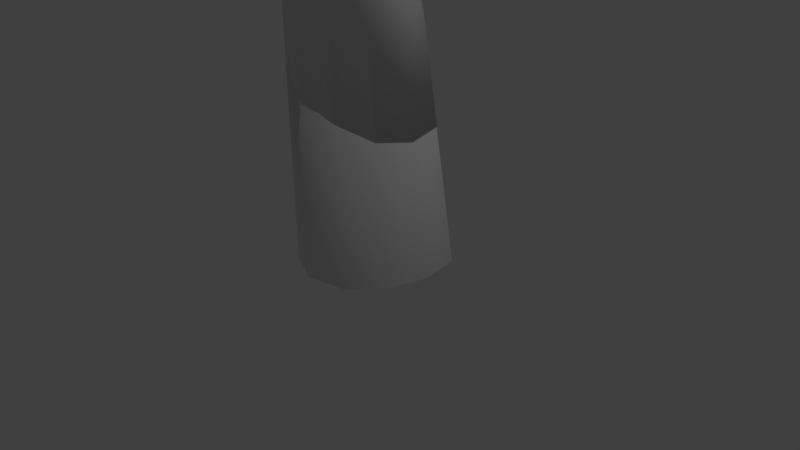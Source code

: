 # Source: Tree.blend  (saved by Blender 2.79.0; exported with 4.5.12 LTS)
import bpy
from mathutils import Matrix  # noqa: F401  (used for matrix-valued properties, if any)

bpy.ops.wm.read_factory_settings(use_empty=True)
scene = bpy.context.scene
scene.name = 'Scene'

# ---- collections
col_collection_1 = bpy.data.collections.new('Collection 1'); scene.collection.children.link(col_collection_1)

# ---- materials (node trees are filled in below, after node groups)
mat_material_001 = bpy.data.materials.new('Material.001')
mat_material_001.alpha_threshold = 0.0
mat_material_001.use_transparent_shadow = False
mat_material_001.specular_color = (0.06267, 0.06267, 0.05313)
mat_material_001.roughness = 0.5
mat_material_001.specular_intensity = 1.0

# ---- material node trees

# ---- world
world_world = bpy.data.worlds.new('World'); scene.world = world_world
world_world.color = (0.05088, 0.05088, 0.05088)
world_world.use_sun_shadow = False
world_world.sun_shadow_jitter_overblur = 0.0
world_world.cycles.sampling_method = 'MANUAL'

# ---- cameras
cam_camera = bpy.data.cameras.new('Camera')
cam_camera.clip_end = 100.0
cam_camera.lens = 35.0
cam_camera.sensor_width = 32.0
cam_camera.sensor_height = 18.0
cam_camera.ortho_scale = 7.314
cam_camera.dof.focus_distance = 0.0
cam_camera.dof.aperture_fstop = 128.0

# ---- lights
light_lamp = bpy.data.lights.new('Lamp', 'POINT')
light_lamp.transmission_factor = 0.0
light_lamp.cutoff_distance = 30.0
light_lamp.energy = 100.0
light_lamp.shadow_buffer_clip_start = 1.001
light_lamp.shadow_soft_size = 0.1
light_lamp.shadow_maximum_resolution = 0.006
light_lamp.use_absolute_resolution = True

# ---- meshes
me_circle_circle_000 = bpy.data.meshes.new('Circle_Circle.000')
me_circle_circle_000.from_pydata([(0.5102, 8e-05, 0.883), (0.0, 0.0, 1.0), (-0.866, 0.0, 0.5), (-1.046, 0.003081, -0.000513), (0.5, 0.0, -0.866), (0.9289, 0.00728, -0.5371), (-0.5, 0.0, -0.866), (-9e-06, 0.009464, -1.07), (0.866, 0.0, 0.5), (-0.4594, -0.000486, 0.7966), (-0.8352, -0.003971, -0.4784), (1.0, 0.0, 0.0), (0.4362, 2.007, -0.6139), (-0.4162, 2.507, -0.5512), (-0.712, 2.686, 0.5979), (0.4225, 2.024, 0.8695), (0.8874, 1.747, 0.1207), (-0.3974, 2.504, 0.8652), (0.8053, 1.793, -0.3411), (0.001872, 2.261, -0.7417), (-0.8719, 2.778, 0.1919), (0.0019, 2.271, 1.021), (-0.6994, 2.674, -0.2186), (0.7646, 1.822, 0.5664)], [], [(3, 20, 22, 10), (1, 21, 17, 9), (11, 16, 23, 8), (5, 18, 16, 11), (0, 15, 21, 1), (8, 23, 15, 0), (2, 14, 20, 3), (9, 17, 14, 2), (6, 13, 19, 7), (10, 22, 13, 6), (4, 12, 18, 5), (7, 19, 12, 4), (20, 14, 17, 21, 15, 23, 16, 18, 12, 19, 13, 22), (11, 8, 0, 1, 9, 2, 3, 10, 6, 7, 4, 5)])
me_circle_circle_000.polygons.foreach_set('use_smooth', [True] * 14)
_k = set([(0, 1), (0, 8), (1, 9), (2, 3), (2, 9), (3, 10), (4, 5), (4, 7), (5, 11), (6, 7), (6, 10), (8, 11)])
me_circle_circle_000.attributes.new('sharp_edge', 'BOOLEAN', 'EDGE').data.foreach_set('value', [ (min(e.vertices), max(e.vertices)) in _k for e in me_circle_circle_000.edges])
_uv = me_circle_circle_000.uv_layers.new(name='UVMap')
_uv.uv.foreach_set('vector', [-0.9045, -1.967, -0.8973, -0.9817, -1.053, -1.019, -1.086, -1.975, -0.3674, -1.923, -0.4334, -1.133, -0.5911, -1.062, -0.5439, -1.938, 0.1804, -1.873, 0.06418, -1.268, -0.1001, -1.261, -0.00017, -1.892, -1.816, -1.903, -1.713, -1.277, -1.876, -1.255, -1.999, -1.857, -0.1844, -1.909, -0.2683, -1.206, -0.4334, -1.133, -0.3674, -1.923, -0.00017, -1.892, -0.1001, -1.261, -0.2683, -1.206, -0.1844, -1.909, -0.7197, -1.954, -0.7419, -1.007, -0.8973, -0.9817, -0.9045, -1.967, -0.5439, -1.938, -0.5911, -1.062, -0.7419, -1.007, -0.7197, -1.954, -1.262, -1.975, -1.206, -1.077, -1.37, -1.158, -1.448, -1.963, -1.086, -1.975, -1.053, -1.019, -1.206, -1.077, -1.262, -1.975, -1.632, -1.939, -1.54, -1.227, -1.713, -1.277, -1.816, -1.903, -1.448, -1.963, -1.37, -1.158, -1.54, -1.227, -1.632, -1.939, -0.8973, -0.9817, -0.7419, -1.007, -0.5911, -1.062, -0.4334, -1.133, -0.2683, -1.206, -0.1001, -1.261, 0.06418, -1.268, -1.713, -1.277, -1.54, -1.227, -1.37, -1.158, -1.206, -1.077, -1.053, -1.019, -1.999, -1.857, -0.00017, -1.892, -0.1844, -1.909, -0.3674, -1.923, -0.5439, -1.938, -0.7197, -1.954, -0.9045, -1.967, -1.086, -1.975, -1.262, -1.975, -1.448, -1.963, -1.632, -1.939, -1.816, -1.903])
me_circle_circle_000.materials.append(mat_material_001)
me_circle_circle_000.use_remesh_preserve_volume = False
me_circle_circle_000.use_remesh_preserve_attributes = False
me_circle_circle_000.use_mirror_vertex_groups = False
me_circle_circle_000.update()
me_circle_circle_000.normals_split_custom_set([tuple(v) for v in zip(*[iter([-0.9968, 0.06736, -0.04408, -0.5525, 0.8335, -0.009221, -0.3443, 0.8166, -0.4633, -0.8336, 0.09653, -0.5438, -0.05917, -0.004458, 0.9982, 0.2064, 0.5811, 0.7872, -0.05682, 0.6904, 0.7212, -0.5094, -0.005805, 0.8605, 0.9968, 0.06377, 0.04835, 0.8825, 0.4685, 0.04144, 0.8108, 0.4613, 0.3603, 0.8695, 0.0362, 0.4927, 0.8542, 0.109, -0.5084, 0.7986, 0.4813, -0.3613, 0.8825, 0.4685, 0.04144, 0.9968, 0.06377, 0.04835, 0.5119, 0.01502, 0.8589, 0.5994, 0.5248, 0.6043, 0.2064, 0.5811, 0.7872, -0.05917, -0.004458, 0.9982, 0.8695, 0.0362, 0.4927, 0.8108, 0.4613, 0.3603, 0.5994, 0.5248, 0.6043, 0.5119, 0.01502, 0.8589, -0.811, 0.02028, 0.5847, -0.3452, 0.7805, 0.5212, -0.5525, 0.8335, -0.009221, -0.9968, 0.06736, -0.04408, -0.5094, -0.005805, 0.8605, -0.05682, 0.6904, 0.7212, -0.3452, 0.7805, 0.5212, -0.811, 0.02028, 0.5847, -0.5641, 0.1216, -0.8167, -0.1392, 0.751, -0.6455, 0.2236, 0.6396, -0.7355, 0.0006889, 0.1408, -0.99, -0.8336, 0.09653, -0.5438, -0.3443, 0.8166, -0.4633, -0.1392, 0.751, -0.6455, -0.5641, 0.1216, -0.8167, 0.4937, 0.1281, -0.8601, 0.586, 0.5737, -0.5723, 0.7986, 0.4813, -0.3613, 0.8542, 0.109, -0.5084, 0.0006889, 0.1408, -0.99, 0.2236, 0.6396, -0.7355, 0.586, 0.5737, -0.5723, 0.4937, 0.1281, -0.8601, -0.5525, 0.8335, -0.009221, -0.3452, 0.7805, 0.5212, -0.05682, 0.6904, 0.7212, 0.2064, 0.5811, 0.7872, 0.5994, 0.5248, 0.6043, 0.8108, 0.4613, 0.3603, 0.8825, 0.4685, 0.04144, 0.7986, 0.4813, -0.3613, 0.586, 0.5737, -0.5723, 0.2236, 0.6396, -0.7355, -0.1392, 0.751, -0.6455, -0.3443, 0.8166, -0.4633, 0.001151, -1.0, -0.001869, 0.001151, -1.0, -0.001869, 0.001151, -1.0, -0.001869, 0.001151, -1.0, -0.001869, 0.001151, -1.0, -0.001869, 0.001151, -1.0, -0.001869, 0.001151, -1.0, -0.001869, 0.001151, -1.0, -0.001869, 0.001151, -1.0, -0.001869, 0.001151, -1.0, -0.001869, 0.001151, -1.0, -0.001869, 0.001151, -1.0, -0.001869])] * 3)])
me_circle_circle_001 = bpy.data.meshes.new('Circle_Circle.001')
me_circle_circle_001.from_pydata([(0.3075, 4.678, 0.8519), (0.003919, 4.684, 1.044), (-0.5976, 4.683, 0.6707), (-0.7521, 4.685, 0.3241), (0.3511, 4.683, -0.278), (0.6053, 4.683, -0.02378), (-0.3434, 4.683, -0.278), (0.003897, 4.684, -0.3879), (0.6053, 4.683, 0.6707), (-0.3434, 4.683, 0.9249), (-0.5976, 4.683, -0.02378), (0.6983, 4.683, 0.3234), (-0.3962, 10.12, 0.3888), (-0.5606, 10.12, 0.2245), (-0.1717, 10.12, -0.449), (0.05276, 10.12, -0.3888), (-0.5741, 10.12, -0.2324), (-0.4309, 10.11, -0.4533), (0.2168, 10.11, -0.000201), (0.2171, 10.12, 0.2245), (-0.1717, 10.12, 0.449), (-0.5547, 10.12, -0.001686), (0.2171, 10.12, -0.2245), (0.04417, 10.11, 0.3745), (-0.8279, 13.89, -0.4621), (2.908, 4.9, -0.07085), (2.839, 5.023, 0.256), (0.3849, 3.967, 0.6732), (0.4783, 3.718, 0.219), (2.697, 5.317, 0.4643), (2.523, 5.624, 0.27), (0.104, 4.842, 0.661), (0.2419, 4.406, 0.8575), (2.472, 5.721, -0.08325), (2.54, 5.598, -0.4101), (0.13, 4.799, -0.2175), (0.05193, 5.019, 0.1987), (2.849, 5.018, -0.4014), (0.3971, 3.958, -0.2462), (2.702, 5.307, -0.5805), (0.2543, 4.39, -0.3466), (4.134, 6.908, 0.05611), (0.02786, 6.227, -0.1518), (-1.028, 7.53, -1.778), (-0.829, 7.733, -1.797), (0.2597, 6.517, -0.1118), (-0.4752, 6.273, 0.1746), (-1.439, 7.519, -1.556), (-1.254, 7.434, -1.714), (-0.2888, 6.105, -0.0455), (-0.09132, 6.872, 0.3106), (-1.101, 8.029, -1.437), (-1.294, 7.893, -1.424), (-0.3954, 6.803, 0.443), (-0.9077, 7.95, -1.596), (0.2035, 6.83, 0.1158), (-0.5881, 6.512, 0.3751), (-1.556, 7.729, -1.372), (-0.7731, 6.337, 1.149), (-1.258, 7.447, 2.443), (-1.103, 7.295, 2.634), (-0.5722, 6.158, 1.385), (-0.7076, 5.852, 1.491), (-1.211, 7.068, 2.732), (-1.349, 6.825, 2.82), (-0.8875, 5.604, 1.574), (-1.211, 5.555, 1.421), (-1.654, 6.777, 2.7), (-1.764, 6.969, 2.472), (-1.337, 5.777, 1.195), (-1.094, 6.315, 0.9786), (-1.505, 7.382, 2.344), (-1.725, 7.217, 2.329), (-1.277, 6.039, 1.058), (-1.929, 9.479, -2.499), (0.3314, 5.757, 0.03752), (0.5661, 5.526, 0.3284), (0.4612, 5.151, 0.5192), (0.1868, 4.848, 0.5651), (-0.205, 4.799, 0.3722), (-0.4397, 5.03, 0.08131), (-0.06035, 5.708, -0.1553), (-0.3797, 5.406, -0.1372), (-1.601, 9.135, 4.503), (0.2075, 9.031, -0.04982), (0.6985, 10.73, -1.161), (0.2494, 9.181, 0.1523), (0.05522, 9.4, 0.2723), (-0.2439, 9.399, 0.07141), (0.01542, 8.989, -0.2603), (-0.1931, 9.181, -0.1523), (0.08406, 8.092, 0.1372), (1.813, 8.894, 1.966), (0.3091, 7.875, 0.06337), (0.3607, 7.605, 0.2322), (0.1685, 7.548, 0.4929), (-0.1136, 8.044, 0.3998), (-0.08768, 7.758, 0.6087), (1.512, 5.149, 0.1962), (3.024, 4.187, 1.653), (1.719, 5.141, 0.01644), (1.757, 4.879, -0.1055), (1.587, 4.657, -0.02722), (1.342, 4.957, 0.295), (1.342, 4.643, 0.1961), (1.633, 4.934, -0.01387), (2.132, 6.944, -0.9054), (1.518, 5.09, 0.2028), (1.235, 5.247, 0.2142), (1.182, 5.137, -0.06582), (1.485, 4.898, -0.2617), (1.222, 5.019, -0.2928), (-0.6908, 5.952, 1.442), (-0.4761, 7.762, 1.01), (-0.7768, 6.069, 1.604), (-0.9399, 6.126, 1.517), (-1.124, 6.144, 1.379), (-0.7983, 5.924, 1.251), (-0.9638, 6.016, 1.323), (-1.298, 6.367, 1.812), (-0.5094, 5.949, 3.611), (-1.058, 6.412, 1.745), (-0.8549, 6.23, 1.683), (-1.031, 6.035, 1.717), (-1.382, 6.129, 1.826), (-1.227, 5.937, 1.772), (-1.268, 6.637, 1.722), (-2.271, 7.822, 1.875), (-1.188, 6.708, 1.874), (-1.321, 6.61, 1.929), (-1.436, 6.554, 2.042), (-1.429, 6.533, 1.693), (-1.52, 6.485, 1.873), (-0.8892, 7.463, -1.097), (-1.89, 8.629, -0.9275), (-0.8152, 7.527, -0.9288), (-0.9023, 7.482, -0.7609), (-1.021, 7.391, -0.8397), (-1.05, 7.354, -1.097), (-1.137, 7.309, -0.9294), (-0.7227, 7.023, -0.7776), (-0.2053, 8.388, -2.078), (-0.5133, 6.993, -0.751), (-0.3085, 7.025, -0.7204), (-0.3297, 7.214, -0.5715), (-0.7439, 7.212, -0.6287), (-0.5405, 7.251, -0.5635), (-0.262, 9.046, 0.2751), (-0.7713, 10.29, 1.723), (-0.382, 9.206, 0.1279), (-0.2711, 9.417, 0.05714), (-0.02379, 9.501, 0.124), (0.000614, 9.04, 0.418), (0.1211, 9.317, 0.2982), (-0.4706, 8.039, -0.1026), (-2.092, 9.426, -0.6071), (-0.3065, 8.226, -0.2343), (-0.215, 8.472, -0.1237), (-0.3002, 8.516, 0.1453), (-0.5805, 8.072, 0.1869), (-0.4591, 8.338, 0.284), (1.44, 4.877, 0.1146), (2.785, 3.598, -1.26), (1.433, 5.061, -0.1104), (1.255, 4.991, -0.3129), (1.138, 4.788, -0.2667), (1.272, 4.64, 0.1145), (1.096, 4.587, -0.1107), (0.4362, 2.007, -0.6139), (-0.4162, 2.507, -0.5512), (-0.712, 2.686, 0.5979), (0.4225, 2.024, 0.8695), (0.8874, 1.747, 0.1207), (-0.3974, 2.504, 0.8652), (0.8053, 1.793, -0.3411), (0.001872, 2.261, -0.7417), (-0.8719, 2.778, 0.1919), (0.0019, 2.271, 1.021), (-0.6994, 2.674, -0.2186), (0.7646, 1.822, 0.5664)], [], [(171, 0, 1, 177), (170, 2, 3, 176), (168, 4, 5, 174), (169, 6, 7, 175), (179, 8, 0, 171), (173, 9, 2, 170), (175, 7, 4, 168), (178, 10, 6, 169), (172, 11, 8, 179), (177, 1, 9, 173), (176, 3, 10, 178), (174, 5, 11, 172), (9, 12, 13, 2), (7, 14, 15, 4), (10, 16, 17, 6), (11, 18, 19, 8), (1, 20, 12, 9), (3, 21, 16, 10), (5, 22, 18, 11), (0, 23, 20, 1), (2, 13, 21, 3), (4, 15, 22, 5), (6, 17, 14, 7), (8, 19, 23, 0), (12, 24, 13), (14, 24, 15), (16, 24, 17), (18, 24, 19), (20, 24, 12), (21, 24, 16), (22, 24, 18), (23, 24, 20), (13, 24, 21), (15, 24, 22), (17, 24, 14), (19, 24, 23), (25, 26, 27, 28), (29, 30, 31, 32), (33, 34, 35, 36), (37, 25, 28, 38), (26, 29, 32, 27), (30, 33, 36, 31), (34, 39, 40, 35), (39, 37, 38, 40), (26, 25, 41), (30, 29, 41), (34, 33, 41), (25, 37, 41), (29, 26, 41), (33, 30, 41), (39, 34, 41), (37, 39, 41), (42, 43, 44, 45), (46, 47, 48, 49), (50, 51, 52, 53), (45, 44, 54, 55), (49, 48, 43, 42), (56, 57, 47, 46), (53, 52, 57, 56), (55, 54, 51, 50), (58, 59, 60, 61), (62, 63, 64, 65), (66, 67, 68, 69), (70, 71, 59, 58), (61, 60, 63, 62), (65, 64, 67, 66), (69, 68, 72, 73), (73, 72, 71, 70), (52, 74, 57), (54, 74, 51), (43, 74, 44), (47, 74, 48), (51, 74, 52), (44, 74, 54), (48, 74, 43), (57, 74, 47), (75, 58, 61, 76), (77, 62, 65, 78), (79, 66, 69, 80), (81, 70, 58, 75), (76, 61, 62, 77), (78, 65, 66, 79), (80, 69, 73, 82), (82, 73, 70, 81), (60, 83, 63), (64, 83, 67), (68, 83, 72), (59, 83, 60), (63, 83, 64), (72, 83, 71), (67, 83, 68), (71, 83, 59), (84, 85, 86), (87, 85, 88), (89, 85, 84), (86, 85, 87), (88, 85, 90), (90, 85, 89), (91, 92, 93), (94, 92, 95), (96, 92, 91), (93, 92, 94), (95, 92, 97), (97, 92, 96), (98, 99, 100), (101, 99, 102), (103, 99, 98), (100, 99, 101), (102, 99, 104), (104, 99, 103), (105, 106, 107), (108, 106, 109), (110, 106, 105), (107, 106, 108), (109, 106, 111), (111, 106, 110), (112, 113, 114), (115, 113, 116), (117, 113, 112), (114, 113, 115), (116, 113, 118), (118, 113, 117), (119, 120, 121), (122, 120, 123), (124, 120, 119), (121, 120, 122), (123, 120, 125), (125, 120, 124), (126, 127, 128), (129, 127, 130), (131, 127, 126), (128, 127, 129), (130, 127, 132), (132, 127, 131), (133, 134, 135), (136, 134, 137), (138, 134, 133), (135, 134, 136), (137, 134, 139), (139, 134, 138), (140, 141, 142), (143, 141, 144), (145, 141, 140), (142, 141, 143), (144, 141, 146), (146, 141, 145), (147, 148, 149), (150, 148, 151), (152, 148, 147), (149, 148, 150), (151, 148, 153), (153, 148, 152), (154, 155, 156), (157, 155, 158), (159, 155, 154), (156, 155, 157), (158, 155, 160), (160, 155, 159), (161, 162, 163), (164, 162, 165), (166, 162, 161), (163, 162, 164), (165, 162, 167), (167, 162, 166), (176, 178, 169, 175, 168, 174, 172, 179, 171, 177, 173, 170)])
me_circle_circle_001.polygons.foreach_set('use_smooth', [True] * 165)
_k = set([(27, 28), (27, 32), (28, 38), (31, 32), (31, 36), (35, 36), (35, 40), (38, 40), (42, 45), (42, 49), (45, 55), (46, 49), (46, 56), (50, 53), (50, 55), (53, 56), (75, 76), (75, 81), (76, 77), (77, 78), (78, 79), (79, 80), (80, 82), (81, 82), (84, 86), (84, 89), (86, 87), (87, 88), (88, 90), (89, 90), (91, 93), (91, 96), (93, 94), (94, 95), (95, 97), (96, 97), (98, 100), (98, 103), (100, 101), (101, 102), (102, 104), (103, 104), (105, 107), (105, 110), (107, 108), (108, 109), (109, 111), (110, 111), (112, 114), (112, 117), (114, 115), (115, 116), (116, 118), (117, 118), (119, 121), (119, 124), (121, 122), (122, 123), (123, 125), (124, 125), (126, 128), (126, 131), (128, 129), (129, 130), (130, 132), (131, 132), (133, 135), (133, 138), (135, 136), (136, 137), (137, 139), (138, 139), (140, 142), (140, 145), (142, 143), (143, 144), (144, 146), (145, 146), (147, 149), (147, 152), (149, 150), (150, 151), (151, 153), (152, 153), (154, 156), (154, 159), (156, 157), (157, 158), (158, 160), (159, 160), (161, 163), (161, 166), (163, 164), (164, 165), (165, 167), (166, 167)])
me_circle_circle_001.attributes.new('sharp_edge', 'BOOLEAN', 'EDGE').data.foreach_set('value', [ (min(e.vertices), max(e.vertices)) in _k for e in me_circle_circle_001.edges])
_uv = me_circle_circle_001.uv_layers.new(name='UVMap')
_uv.uv.foreach_set('vector', [-0.2683, -1.206, -0.3781, -0.2838, -0.5034, -0.2929, -0.4334, -1.133, -0.7419, -1.007, -0.7584, -0.3034, -0.8923, -0.3046, -0.8973, -0.9817, -1.54, -1.227, -1.418, -0.279, -1.546, -0.2631, -1.713, -1.277, -1.206, -1.077, -1.156, -0.2981, -1.287, -0.2906, -1.37, -1.158, -0.1001, -1.261, -0.2569, -0.2707, -0.3781, -0.2838, -0.2683, -1.206, -0.5911, -1.062, -0.6321, -0.2994, -0.7584, -0.3034, -0.7419, -1.007, -1.37, -1.158, -1.287, -0.2906, -1.418, -0.279, -1.54, -1.227, -1.053, -1.019, -1.028, -0.3024, -1.156, -0.2981, -1.206, -1.077, 0.06418, -1.268, -0.131, -0.2525, -0.2569, -0.2707, -0.1001, -1.261, -0.4334, -1.133, -0.5034, -0.2929, -0.6321, -0.2994, -0.5911, -1.062, -0.8973, -0.9817, -0.8923, -0.3046, -1.028, -0.3024, -1.053, -1.019, -1.713, -1.277, -1.546, -0.2631, -1.671, -0.2425, -1.876, -1.255, -0.6321, -0.2994, -0.7149, 1.586, -0.7947, 1.593, -0.7584, -0.3034, -1.287, -0.2906, -1.133, 1.618, -1.213, 1.621, -1.418, -0.279, -1.028, -0.3024, -0.9523, 1.608, -1.043, 1.614, -1.156, -0.2981, -0.131, -0.2525, -0.403, 1.627, -0.478, 1.604, -0.2569, -0.2707, -0.5034, -0.2929, -0.635, 1.585, -0.7149, 1.586, -0.6321, -0.2994, -0.8923, -0.3046, -0.8725, 1.6, -0.9523, 1.608, -1.028, -0.3024, -1.546, -0.2631, -1.293, 1.627, -1.371, 1.637, -1.671, -0.2425, -0.3781, -0.2838, -0.5561, 1.59, -0.635, 1.585, -0.5034, -0.2929, -0.7584, -0.3034, -0.7947, 1.593, -0.8725, 1.6, -0.8923, -0.3046, -1.418, -0.279, -1.213, 1.621, -1.293, 1.627, -1.546, -0.2631, -1.156, -0.2981, -1.043, 1.614, -1.133, 1.618, -1.287, -0.2906, -0.2569, -0.2707, -0.478, 1.604, -0.5561, 1.59, -0.3781, -0.2838, -0.7149, 1.586, -0.876, 2.926, -0.7947, 1.593, -1.133, 1.618, -0.876, 2.926, -1.213, 1.621, -0.9523, 1.608, -0.876, 2.926, -1.043, 1.614, -0.403, 1.627, -0.876, 2.926, -0.478, 1.604, -0.635, 1.585, -0.876, 2.926, -0.7149, 1.586, -0.8725, 1.6, -0.876, 2.926, -0.9523, 1.608, -1.293, 1.627, -0.876, 2.926, -1.371, 1.637, -0.5561, 1.59, -0.876, 2.926, -0.635, 1.585, -0.7947, 1.593, -0.876, 2.926, -0.8725, 1.6, -1.213, 1.621, -0.876, 2.926, -1.293, 1.627, -1.043, 1.614, -0.876, 2.926, -1.133, 1.618, -0.478, 1.604, -0.876, 2.926, -0.5561, 1.59, 1.079, 0.9125, 1.087, 1.021, 0.1834, 1.135, 0.1834, 0.9311, 1.121, 1.14, 1.177, 1.266, 0.2696, 1.498, 0.2141, 1.319, 1.218, 0.4669, 1.167, 0.5869, 0.291, 0.3846, 0.3177, 0.2104, 1.092, 0.8072, 1.079, 0.9125, 0.1834, 0.9311, 0.2157, 0.723, 1.087, 1.021, 1.121, 1.14, 0.2141, 1.319, 0.1834, 1.135, 1.177, 1.266, 1.242, 1.388, 0.3394, 1.664, 0.2696, 1.498, 1.167, 0.5869, 1.123, 0.7003, 0.2545, 0.545, 0.291, 0.3846, 1.123, 0.7003, 1.092, 0.8072, 0.2157, 0.723, 0.2545, 0.545, 1.087, 1.021, 1.079, 0.9125, 1.879, 0.9109, 1.177, 1.266, 1.121, 1.14, 1.879, 0.9109, 1.167, 0.5869, 1.218, 0.4669, 1.879, 0.9109, 1.079, 0.9125, 1.092, 0.8072, 1.879, 0.9109, 1.121, 1.14, 1.087, 1.021, 1.879, 0.9109, 1.242, 1.388, 1.177, 1.266, 1.879, 0.9109, 1.123, 0.7003, 1.167, 0.5869, 1.879, 0.9109, 1.092, 0.8072, 1.123, 0.7003, 1.879, 0.9109, 1.841, -1.936, 2.011, -1.17, 1.931, -1.126, 1.707, -1.893, 2.103, -1.975, 2.171, -1.188, 2.089, -1.19, 1.975, -1.963, 2.482, -1.967, 2.454, -1.121, 2.371, -1.14, 2.358, -1.973, 1.707, -1.893, 1.931, -1.126, 1.85, -1.066, 1.567, -1.84, 1.975, -1.963, 2.089, -1.19, 2.011, -1.17, 1.841, -1.936, 2.227, -1.975, 2.267, -1.167, 2.171, -1.188, 2.103, -1.975, 2.358, -1.973, 2.371, -1.14, 2.267, -1.167, 2.227, -1.975, 1.567, -1.84, 1.85, -1.066, 1.774, -1.01, 1.449, -1.79, 1.28, -1.305, 1.141, -0.6729, 1.041, -0.7016, 1.152, -1.343, 1.026, -1.376, 0.9587, -0.7442, 0.8719, -0.7906, 0.9148, -1.39, 0.7921, -1.395, 0.7699, -0.8223, 0.6669, -0.8263, 0.6803, -1.39, 0.4645, -1.369, 0.4933, -0.7638, 0.4072, -0.7211, 0.3361, -1.354, 1.152, -1.343, 1.041, -0.7016, 0.9587, -0.7442, 1.026, -1.376, 0.9148, -1.39, 0.8719, -0.7906, 0.7699, -0.8223, 0.7921, -1.395, 0.6803, -1.39, 0.6669, -0.8263, 0.5759, -0.8038, 0.5809, -1.382, 0.5809, -1.382, 0.5759, -0.8038, 0.4933, -0.7638, 0.4645, -1.369, 2.371, -1.14, 2.22, -0.4028, 2.267, -1.167, 1.85, -1.066, 2.22, -0.4028, 1.774, -1.01, 2.011, -1.17, 2.22, -0.4028, 1.931, -1.126, 2.171, -1.188, 2.22, -0.4028, 2.089, -1.19, 2.454, -1.121, 2.22, -0.4028, 2.371, -1.14, 1.931, -1.126, 2.22, -0.4028, 1.85, -1.066, 2.089, -1.19, 2.22, -0.4028, 2.011, -1.17, 2.267, -1.167, 2.22, -0.4028, 2.171, -1.188, 1.446, -1.896, 1.28, -1.305, 1.152, -1.343, 1.306, -1.953, 1.158, -1.975, 1.026, -1.376, 0.9148, -1.39, 1.007, -1.975, 0.8452, -1.958, 0.7921, -1.395, 0.6803, -1.39, 0.674, -1.947, 0.3459, -1.95, 0.4645, -1.369, 0.3361, -1.354, 0.1834, -1.952, 1.306, -1.953, 1.152, -1.343, 1.026, -1.376, 1.158, -1.975, 1.007, -1.975, 0.9148, -1.39, 0.7921, -1.395, 0.8452, -1.958, 0.674, -1.947, 0.6803, -1.39, 0.5809, -1.382, 0.5086, -1.945, 0.5086, -1.945, 0.5809, -1.382, 0.4645, -1.369, 0.3459, -1.95, 1.041, -0.7016, 0.708, 0.2074, 0.9587, -0.7442, 0.8719, -0.7906, 0.708, 0.2074, 0.7699, -0.8223, 0.6669, -0.8263, 0.708, 0.2074, 0.5759, -0.8038, 1.141, -0.6729, 0.708, 0.2074, 1.041, -0.7016, 0.9587, -0.7442, 0.708, 0.2074, 0.8719, -0.7906, 0.5759, -0.8038, 0.708, 0.2074, 0.4933, -0.7638, 0.7699, -0.8223, 0.708, 0.2074, 0.6669, -0.8263, 0.4933, -0.7638, 0.708, 0.2074, 0.4072, -0.7211, 1.25, 2.366, 1.673, 2.963, 1.183, 2.424, 1.673, 2.242, 1.673, 2.963, 1.548, 2.258, 1.339, 2.317, 1.673, 2.963, 1.25, 2.366, 1.183, 2.424, 1.673, 2.963, 1.112, 2.509, 1.548, 2.258, 1.673, 2.963, 1.44, 2.283, 1.44, 2.283, 1.673, 2.963, 1.339, 2.317, 0.1834, 1.667, 1.109, 1.667, 0.1939, 1.78, 0.224, 1.889, 1.109, 1.667, 0.2646, 1.997, 0.3727, 2.219, 1.109, 1.667, 0.4437, 2.311, 0.1939, 1.78, 1.109, 1.667, 0.224, 1.889, 0.2646, 1.997, 1.109, 1.667, 0.3134, 2.11, 0.3134, 2.11, 1.109, 1.667, 0.3727, 2.219, 1.922, 2.239, 1.112, 2.239, 1.913, 2.143, 1.886, 2.045, 1.112, 2.239, 1.85, 1.949, 1.746, 1.743, 1.112, 2.239, 1.686, 1.667, 1.913, 2.143, 1.112, 2.239, 1.886, 2.045, 1.85, 1.949, 1.112, 2.239, 1.803, 1.843, 1.803, 1.843, 1.112, 2.239, 1.746, 1.743, 2.045, 0.3011, 2.434, 0.9892, 1.962, 0.3596, 2.434, 0.2104, 2.434, 0.9892, 2.328, 0.2228, 2.139, 0.2615, 2.434, 0.9892, 2.045, 0.3011, 1.962, 0.3596, 2.434, 0.9892, 1.882, 0.44, 2.328, 0.2228, 2.434, 0.9892, 2.238, 0.2377, 2.238, 0.2377, 2.434, 0.9892, 2.139, 0.2615, 2.571, 0.2104, 2.585, 0.867, 2.499, 0.235, 2.853, 0.3057, 2.585, 0.867, 2.779, 0.2731, 2.649, 0.2104, 2.585, 0.867, 2.571, 0.2104, 2.499, 0.235, 2.585, 0.867, 2.437, 0.263, 2.779, 0.2731, 2.585, 0.867, 2.715, 0.2353, 2.715, 0.2353, 2.585, 0.867, 2.649, 0.2104, 0.7467, 2.38, 0.1834, 2.802, 0.6871, 2.314, 0.8703, 2.704, 0.1834, 2.802, 0.8469, 2.614, 0.7914, 2.456, 0.1834, 2.802, 0.7467, 2.38, 0.8844, 2.802, 0.1834, 2.802, 0.8703, 2.704, 0.8469, 2.614, 0.1834, 2.802, 0.8234, 2.539, 0.8234, 2.539, 0.1834, 2.802, 0.7914, 2.456, 2.372, 2.526, 1.925, 2.841, 2.33, 2.477, 2.461, 2.78, 1.925, 2.841, 2.447, 2.722, 2.405, 2.586, 1.925, 2.841, 2.372, 2.526, 2.469, 2.841, 1.925, 2.841, 2.461, 2.78, 2.447, 2.722, 1.925, 2.841, 2.429, 2.654, 2.429, 2.654, 1.925, 2.841, 2.405, 2.586, 2.905, 1.72, 2.459, 2.026, 2.862, 1.667, 2.989, 1.959, 2.459, 2.026, 2.975, 1.901, 2.937, 1.78, 2.459, 2.026, 2.905, 1.72, 2.999, 2.026, 2.459, 2.026, 2.989, 1.959, 2.975, 1.901, 2.459, 2.026, 2.959, 1.845, 2.959, 1.845, 2.459, 2.026, 2.937, 1.78, 2.263, -0.2714, 2.879, 0.02909, 2.235, -0.2018, 2.222, -0.1296, 2.879, 0.02909, 2.212, -0.04564, 2.308, -0.3427, 2.879, 0.02909, 2.263, -0.2714, 2.235, -0.2018, 2.879, 0.02909, 2.222, -0.1296, 2.212, -0.04564, 2.879, 0.02909, 2.204, 0.02909, 2.358, -0.3998, 2.879, 0.02909, 2.308, -0.3427, 2.499, 1.193, 1.882, 1.506, 2.453, 1.12, 2.394, 1.055, 1.882, 1.506, 2.323, 0.9922, 2.536, 1.291, 1.882, 1.506, 2.499, 1.193, 2.453, 1.12, 1.882, 1.506, 2.394, 1.055, 2.559, 1.506, 1.882, 1.506, 2.555, 1.404, 2.555, 1.404, 1.882, 1.506, 2.536, 1.291, 2.159, -0.1063, 1.449, -0.3998, 2.188, -0.2006, 2.2, -0.2997, 1.449, -0.3998, 2.201, -0.3998, 2.106, -0.01085, 1.449, -0.3998, 2.159, -0.1063, 2.188, -0.2006, 1.449, -0.3998, 2.2, -0.2997, 1.971, 0.1421, 1.449, -0.3998, 2.038, 0.07289, 2.038, 0.07289, 1.449, -0.3998, 2.106, -0.01085, 2.003, 1.803, 2.456, 2.474, 1.925, 1.867, 2.36, 1.682, 2.456, 2.474, 2.278, 1.701, 2.094, 1.756, 2.456, 2.474, 2.003, 1.803, 2.456, 1.667, 2.456, 2.474, 2.36, 1.682, 2.278, 1.701, 2.456, 2.474, 2.191, 1.724, 2.191, 1.724, 2.456, 2.474, 2.094, 1.756, -0.8973, -0.9817, -1.053, -1.019, -1.206, -1.077, -1.37, -1.158, -1.54, -1.227, -1.713, -1.277, 0.06418, -1.268, -0.1001, -1.261, -0.2683, -1.206, -0.4334, -1.133, -0.5911, -1.062, -0.7419, -1.007])
me_circle_circle_001.materials.append(mat_material_001)
me_circle_circle_001.use_remesh_preserve_volume = False
me_circle_circle_001.use_remesh_preserve_attributes = False
me_circle_circle_001.use_mirror_vertex_groups = False
me_circle_circle_001.update()
me_circle_circle_001.normals_split_custom_set([tuple(v) for v in zip(*[iter([0.07365, -0.6793, 0.7302, 0.518, 0.05867, 0.8534, 0.06702, 0.05237, 0.9964, -0.203, -0.5862, 0.7843, -0.7979, -0.4491, 0.4022, -0.8373, 0.03598, 0.5456, -0.9989, 0.04426, 0.01489, -0.9293, -0.369, -0.01595, 0.07061, -0.6449, -0.761, 0.5155, 0.07126, -0.8539, 0.8818, 0.07935, -0.4648, 0.4685, -0.7367, -0.4876, -0.6508, -0.4438, -0.616, -0.5226, 0.04952, -0.8512, 0.0325, 0.06281, -0.9975, -0.2696, -0.5077, -0.8183, 0.4049, -0.7699, 0.4932, 0.8322, 0.06785, 0.5504, 0.518, 0.05867, 0.8534, 0.07365, -0.6793, 0.7302, -0.6199, -0.5188, 0.5887, -0.5142, 0.03751, 0.8568, -0.8373, 0.03598, 0.5456, -0.7979, -0.4491, 0.4022, -0.2696, -0.5077, -0.8183, 0.0325, 0.06281, -0.9975, 0.5155, 0.07126, -0.8539, 0.07061, -0.6449, -0.761, -0.818, -0.4315, -0.3804, -0.8658, 0.04484, -0.4984, -0.5226, 0.04952, -0.8512, -0.6508, -0.4438, -0.616, 0.5702, -0.8214, 0.01598, 0.9971, 0.07341, 0.02129, 0.8322, 0.06785, 0.5504, 0.4049, -0.7699, 0.4932, -0.203, -0.5862, 0.7843, 0.06702, 0.05237, 0.9964, -0.5142, 0.03751, 0.8568, -0.6199, -0.5188, 0.5887, -0.9293, -0.369, -0.01595, -0.9989, 0.04426, 0.01489, -0.8658, 0.04484, -0.4984, -0.818, -0.4315, -0.3804, 0.4685, -0.7367, -0.4876, 0.8818, 0.07935, -0.4648, 0.9971, 0.07341, 0.02129, 0.5702, -0.8214, 0.01598, -0.5142, 0.03751, 0.8568, -0.4964, 0.111, 0.861, -0.8914, 0.03229, 0.4521, -0.8373, 0.03598, 0.5456, 0.0325, 0.06281, -0.9975, 0.1036, 0.004331, -0.9946, 0.5154, 0.05807, -0.855, 0.5155, 0.07126, -0.8539, -0.8658, 0.04484, -0.4984, -0.9374, -0.04484, -0.3454, -0.473, -0.03819, -0.8803, -0.5226, 0.04952, -0.8512, 0.9971, 0.07341, 0.02129, 0.985, 0.1723, -0.003699, 0.8614, 0.2055, 0.4645, 0.8322, 0.06785, 0.5504, 0.06702, 0.05237, 0.9964, 0.07061, 0.1756, 0.9819, -0.4964, 0.111, 0.861, -0.5142, 0.03751, 0.8568, -0.9989, 0.04426, 0.01489, -0.9996, -0.02356, 0.01429, -0.9374, -0.04484, -0.3454, -0.8658, 0.04484, -0.4984, 0.8818, 0.07935, -0.4648, 0.9044, 0.139, -0.4035, 0.985, 0.1723, -0.003699, 0.9971, 0.07341, 0.02129, 0.518, 0.05867, 0.8534, 0.503, 0.1968, 0.8416, 0.07061, 0.1756, 0.9819, 0.06702, 0.05237, 0.9964, -0.8373, 0.03598, 0.5456, -0.8914, 0.03229, 0.4521, -0.9996, -0.02356, 0.01429, -0.9989, 0.04426, 0.01489, 0.5155, 0.07126, -0.8539, 0.5154, 0.05807, -0.855, 0.9044, 0.139, -0.4035, 0.8818, 0.07935, -0.4648, -0.5226, 0.04952, -0.8512, -0.473, -0.03819, -0.8803, 0.1036, 0.004331, -0.9946, 0.0325, 0.06281, -0.9975, 0.8322, 0.06785, 0.5504, 0.8614, 0.2055, 0.4645, 0.503, 0.1968, 0.8416, 0.518, 0.05867, 0.8534, -0.4964, 0.111, 0.861, -0.166, 0.9795, -0.1144, -0.8914, 0.03229, 0.4521, 0.1036, 0.004331, -0.9946, -0.166, 0.9795, -0.1144, 0.5154, 0.05807, -0.855, -0.9374, -0.04484, -0.3454, -0.166, 0.9795, -0.1144, -0.473, -0.03819, -0.8803, 0.985, 0.1723, -0.003699, -0.166, 0.9795, -0.1144, 0.8614, 0.2055, 0.4645, 0.07061, 0.1756, 0.9819, -0.166, 0.9795, -0.1144, -0.4964, 0.111, 0.861, -0.9996, -0.02356, 0.01429, -0.166, 0.9795, -0.1144, -0.9374, -0.04484, -0.3454, 0.9044, 0.139, -0.4035, -0.166, 0.9795, -0.1144, 0.985, 0.1723, -0.003699, 0.503, 0.1968, 0.8416, -0.166, 0.9795, -0.1144, 0.07061, 0.1756, 0.9819, -0.8914, 0.03229, 0.4521, -0.166, 0.9795, -0.1144, -0.9996, -0.02356, 0.01429, 0.5154, 0.05807, -0.855, -0.166, 0.9795, -0.1144, 0.9044, 0.139, -0.4035, -0.473, -0.03819, -0.8803, -0.166, 0.9795, -0.1144, 0.1036, 0.004331, -0.9946, 0.8614, 0.2055, 0.4645, -0.166, 0.9795, -0.1144, 0.503, 0.1968, 0.8416, 0.6596, -0.7515, -0.007818, 0.55, -0.5413, 0.636, 0.3737, -0.5934, 0.7129, 0.4322, -0.9006, 0.04653, 0.217, 0.01107, 0.9761, -0.2714, 0.691, 0.67, -0.1264, 0.722, 0.6803, 0.1572, 0.04221, 0.9867, -0.4413, 0.8937, -0.08089, -0.2791, 0.6054, -0.7454, -0.2687, 0.6271, -0.7311, -0.29, 0.9566, -0.02943, 0.4978, -0.5323, -0.6847, 0.6596, -0.7515, -0.007818, 0.4322, -0.9006, 0.04653, 0.228, -0.649, -0.7259, 0.55, -0.5413, 0.636, 0.217, 0.01107, 0.9761, 0.1572, 0.04221, 0.9867, 0.3737, -0.5934, 0.7129, -0.2714, 0.691, 0.67, -0.4413, 0.8937, -0.08089, -0.29, 0.9566, -0.02943, -0.1264, 0.722, 0.6803, -0.2791, 0.6054, -0.7454, 0.1326, 0.01327, -0.9911, -0.06635, -0.02136, -0.9976, -0.2687, 0.6271, -0.7311, 0.1326, 0.01327, -0.9911, 0.4978, -0.5323, -0.6847, 0.228, -0.649, -0.7259, -0.06635, -0.02136, -0.9976, 0.55, -0.5413, 0.636, 0.6596, -0.7515, -0.007818, 0.6806, 0.7308, 0.05275, -0.2714, 0.691, 0.67, 0.217, 0.01107, 0.9761, 0.6806, 0.7308, 0.05275, -0.2791, 0.6054, -0.7454, -0.4413, 0.8937, -0.08089, 0.6806, 0.7308, 0.05275, 0.6596, -0.7515, -0.007818, 0.4978, -0.5323, -0.6847, 0.6806, 0.7308, 0.05275, 0.217, 0.01107, 0.9761, 0.55, -0.5413, 0.636, 0.6806, 0.7308, 0.05275, -0.4413, 0.8937, -0.08089, -0.2714, 0.691, 0.67, 0.6806, 0.7308, 0.05275, 0.1326, 0.01327, -0.9911, -0.2791, 0.6054, -0.7454, 0.6806, 0.7308, 0.05275, 0.4978, -0.5323, -0.6847, 0.1326, 0.01327, -0.9911, 0.6806, 0.7308, 0.05275, 0.3307, -0.6275, -0.7049, 0.1994, -0.5015, -0.8419, 0.7156, 0.008395, -0.6985, 0.8206, -0.02834, -0.5708, -0.7693, -0.6377, -0.0391, -0.8082, -0.5422, -0.2299, -0.3738, -0.6689, -0.6425, -0.3204, -0.826, -0.4638, 0.1425, 0.8737, 0.4652, 0.1795, 0.775, 0.6059, -0.2875, 0.5972, 0.7488, -0.3758, 0.6842, 0.625, 0.8206, -0.02834, -0.5708, 0.7156, 0.008395, -0.6985, 0.7631, 0.6449, 0.04301, 0.7144, 0.6996, 0.01298, -0.3204, -0.826, -0.4638, -0.3738, -0.6689, -0.6425, 0.1994, -0.5015, -0.8419, 0.3307, -0.6275, -0.7049, -0.8937, -0.01675, 0.4484, -0.9173, 0.01438, 0.398, -0.8082, -0.5422, -0.2299, -0.7693, -0.6377, -0.0391, -0.3758, 0.6842, 0.625, -0.2875, 0.5972, 0.7488, -0.9173, 0.01438, 0.398, -0.8937, -0.01675, 0.4484, 0.7144, 0.6996, 0.01298, 0.7631, 0.6449, 0.04301, 0.1795, 0.775, 0.6059, 0.1425, 0.8737, 0.4652, 0.4236, 0.8538, -0.3028, 0.4818, 0.7358, -0.4758, 0.9702, 0.1936, 0.1456, 0.8541, 0.3657, 0.3698, 0.7113, -0.1771, 0.6802, 0.8219, -0.2431, 0.5151, 0.314, -0.5699, 0.7593, 0.2316, -0.6544, 0.7199, -0.5669, -0.7705, 0.2917, -0.6531, -0.5632, 0.5063, -0.9905, -0.137, -0.01293, -0.905, -0.3515, -0.2397, -0.316, 0.6906, -0.6505, -0.2426, 0.7317, -0.6369, 0.4818, 0.7358, -0.4758, 0.4236, 0.8538, -0.3028, 0.8541, 0.3657, 0.3698, 0.9702, 0.1936, 0.1456, 0.8219, -0.2431, 0.5151, 0.7113, -0.1771, 0.6802, 0.2316, -0.6544, 0.7199, 0.314, -0.5699, 0.7593, -0.6531, -0.5632, 0.5063, -0.5669, -0.7705, 0.2917, -0.905, -0.3515, -0.2397, -0.9905, -0.137, -0.01293, -0.8496, 0.3303, -0.4113, -0.8074, 0.164, -0.5667, -0.8074, 0.164, -0.5667, -0.8496, 0.3303, -0.4113, -0.2426, 0.7317, -0.6369, -0.316, 0.6906, -0.6505, -0.2875, 0.5972, 0.7488, -0.3609, 0.8241, -0.4366, -0.9173, 0.01438, 0.398, 0.7631, 0.6449, 0.04301, -0.3609, 0.8241, -0.4366, 0.1795, 0.775, 0.6059, 0.1994, -0.5015, -0.8419, -0.3609, 0.8241, -0.4366, 0.7156, 0.008395, -0.6985, -0.8082, -0.5422, -0.2299, -0.3609, 0.8241, -0.4366, -0.3738, -0.6689, -0.6425, 0.1795, 0.775, 0.6059, -0.3609, 0.8241, -0.4366, -0.2875, 0.5972, 0.7488, 0.7156, 0.008395, -0.6985, -0.3609, 0.8241, -0.4366, 0.7631, 0.6449, 0.04301, -0.3738, -0.6689, -0.6425, -0.3609, 0.8241, -0.4366, 0.1994, -0.5015, -0.8419, -0.9173, 0.01438, 0.398, -0.3609, 0.8241, -0.4366, -0.8082, -0.5422, -0.2299, 0.3952, 0.9139, -0.09275, 0.4236, 0.8538, -0.3028, 0.8541, 0.3657, 0.3698, 0.7132, 0.4932, 0.4982, 0.6289, -0.07652, 0.7737, 0.7113, -0.1771, 0.6802, 0.2316, -0.6544, 0.7199, 0.2874, -0.582, 0.7607, -0.4209, -0.8728, 0.2472, -0.5669, -0.7705, 0.2917, -0.905, -0.3515, -0.2397, -0.8119, -0.462, -0.3569, -0.2173, 0.7811, -0.5854, -0.316, 0.6906, -0.6505, 0.4236, 0.8538, -0.3028, 0.3952, 0.9139, -0.09275, 0.7132, 0.4932, 0.4982, 0.8541, 0.3657, 0.3698, 0.7113, -0.1771, 0.6802, 0.6289, -0.07652, 0.7737, 0.2874, -0.582, 0.7607, 0.2316, -0.6544, 0.7199, -0.5669, -0.7705, 0.2917, -0.4209, -0.8728, 0.2472, -0.8119, -0.462, -0.3569, -0.905, -0.3515, -0.2397, -0.8074, 0.164, -0.5667, -0.732, 0.1536, -0.6637, -0.732, 0.1536, -0.6637, -0.8074, 0.164, -0.5667, -0.316, 0.6906, -0.6505, -0.2173, 0.7811, -0.5854, 0.9702, 0.1936, 0.1456, -0.05788, 0.7184, 0.6933, 0.8219, -0.2431, 0.5151, 0.314, -0.5699, 0.7593, -0.05788, 0.7184, 0.6933, -0.6531, -0.5632, 0.5063, -0.9905, -0.137, -0.01293, -0.05788, 0.7184, 0.6933, -0.8496, 0.3303, -0.4113, 0.4818, 0.7358, -0.4758, -0.05788, 0.7184, 0.6933, 0.9702, 0.1936, 0.1456, 0.8219, -0.2431, 0.5151, -0.05788, 0.7184, 0.6933, 0.314, -0.5699, 0.7593, -0.8496, 0.3303, -0.4113, -0.05788, 0.7184, 0.6933, -0.2426, 0.7317, -0.6369, -0.6531, -0.5632, 0.5063, -0.05788, 0.7184, 0.6933, -0.9905, -0.137, -0.01293, -0.2426, 0.7317, -0.6369, -0.05788, 0.7184, 0.6933, 0.4818, 0.7358, -0.4758, 0.8656, -0.4244, -0.2658, 0.3402, 0.7438, -0.5754, 0.9438, 0.006597, 0.3305, 0.2508, 0.6512, 0.7163, 0.3402, 0.7438, -0.5754, -0.7796, 0.6218, 0.0747, 0.1004, -0.4883, -0.8669, 0.3402, 0.7438, -0.5754, 0.8656, -0.4244, -0.2658, 0.9438, 0.006597, 0.3305, 0.3402, 0.7438, -0.5754, 0.2508, 0.6512, 0.7163, -0.7796, 0.6218, 0.0747, 0.3402, 0.7438, -0.5754, -0.762, 0.01703, -0.6474, -0.762, 0.01703, -0.6474, 0.3402, 0.7438, -0.5754, 0.1004, -0.4883, -0.8669, 0.03568, 0.9024, -0.4294, 0.6549, 0.4154, 0.6313, 0.6777, 0.2735, -0.6825, 0.7833, -0.5791, -0.2259, 0.6549, 0.4154, 0.6313, 0.1954, -0.8227, 0.5339, -0.5721, 0.7684, 0.2868, 0.6549, 0.4154, 0.6313, 0.03568, 0.9024, -0.4294, 0.6777, 0.2735, -0.6825, 0.6549, 0.4154, 0.6313, 0.7833, -0.5791, -0.2259, 0.1954, -0.8227, 0.5339, 0.6549, 0.4154, 0.6313, -0.5285, -0.1195, 0.8405, -0.5285, -0.1195, 0.8405, 0.6549, 0.4154, 0.6313, -0.5721, 0.7684, 0.2868, 0.001645, 0.8354, 0.5496, 0.6558, -0.3112, 0.6878, 0.6515, 0.7544, -0.08001, 0.7785, -0.1332, -0.6134, 0.6558, -0.3112, 0.6878, 0.226, -0.8708, -0.4365, -0.5359, 0.2515, 0.806, 0.6558, -0.3112, 0.6878, 0.001645, 0.8354, 0.5496, 0.6515, 0.7544, -0.08001, 0.6558, -0.3112, 0.6878, 0.7785, -0.1332, -0.6134, 0.226, -0.8708, -0.4365, 0.6558, -0.3112, 0.6878, -0.5244, -0.7695, 0.3645, -0.5244, -0.7695, 0.3645, 0.6558, -0.3112, 0.6878, -0.5359, 0.2515, 0.806, 0.973, -0.2291, 0.02861, 0.3388, 0.8539, -0.3952, 0.6483, 0.2207, 0.7287, -0.4153, 0.6436, 0.6429, 0.3388, 0.8539, -0.3952, -0.9026, 0.3958, -0.1696, 0.4776, -0.3977, -0.7834, 0.3388, 0.8539, -0.3952, 0.973, -0.2291, 0.02861, 0.6483, 0.2207, 0.7287, 0.3388, 0.8539, -0.3952, -0.4153, 0.6436, 0.6429, -0.9026, 0.3958, -0.1696, 0.3388, 0.8539, -0.3952, -0.5615, 0.002123, -0.8275, -0.5615, 0.002123, -0.8275, 0.3388, 0.8539, -0.3952, 0.4776, -0.3977, -0.7834, 0.9905, -0.129, -0.04842, 0.2195, 0.9487, -0.2275, 0.4937, 0.2086, 0.8442, -0.4296, 0.3763, 0.8209, 0.2195, 0.9487, -0.2275, -0.898, 0.2825, -0.3373, 0.3581, -0.183, -0.9156, 0.2195, 0.9487, -0.2275, 0.9905, -0.129, -0.04842, 0.4937, 0.2086, 0.8442, 0.2195, 0.9487, -0.2275, -0.4296, 0.3763, 0.8209, -0.898, 0.2825, -0.3373, 0.2195, 0.9487, -0.2275, -0.3991, -0.05258, -0.9154, -0.3991, -0.05258, -0.9154, 0.2195, 0.9487, -0.2275, 0.3581, -0.183, -0.9156, -0.5386, 0.7375, 0.4074, 0.32, -0.1223, 0.9395, 0.2932, 0.9445, 0.1484, 0.9825, 0.09012, -0.1629, 0.32, -0.1223, 0.9395, 0.5656, -0.8019, -0.1923, -0.8929, -0.1617, 0.4202, 0.32, -0.1223, 0.9395, -0.5386, 0.7375, 0.4074, 0.2932, 0.9445, 0.1484, 0.32, -0.1223, 0.9395, 0.9825, 0.09012, -0.1629, 0.5656, -0.8019, -0.1923, 0.32, -0.1223, 0.9395, -0.2149, -0.9724, 0.09029, -0.2149, -0.9724, 0.09029, 0.32, -0.1223, 0.9395, -0.8929, -0.1617, 0.4202, 0.3522, 0.4074, -0.8426, -0.5875, 0.809, 0.01875, 0.6912, 0.6724, 0.2649, 0.3714, 0.3298, 0.8679, -0.5875, 0.809, 0.01875, -0.1554, 0.02703, 0.9875, -0.3993, -0.1324, -0.9072, -0.5875, 0.809, 0.01875, 0.3522, 0.4074, -0.8426, 0.6912, 0.6724, 0.2649, -0.5875, 0.809, 0.01875, 0.3714, 0.3298, 0.8679, -0.1554, 0.02703, 0.9875, -0.5875, 0.809, 0.01875, -0.8716, -0.4902, 0.002554, -0.8716, -0.4902, 0.002554, -0.5875, 0.809, 0.01875, -0.3993, -0.1324, -0.9072, 0.3231, 0.4022, -0.8566, -0.6083, 0.7936, 0.01425, 0.7154, 0.6981, -0.02969, 0.1755, 0.2879, 0.9414, -0.6083, 0.7936, 0.01425, -0.4383, -0.2466, 0.8644, -0.4489, -0.1791, -0.8754, -0.6083, 0.7936, 0.01425, 0.3231, 0.4022, -0.8566, 0.7154, 0.6981, -0.02969, -0.6083, 0.7936, 0.01425, 0.1755, 0.2879, 0.9414, -0.4383, -0.2466, 0.8644, -0.6083, 0.7936, 0.01425, -0.8497, -0.485, 0.2069, -0.8497, -0.485, 0.2069, -0.6083, 0.7936, 0.01425, -0.4489, -0.1791, -0.8754, -0.6338, -0.394, -0.6657, 0.1666, 0.6583, -0.7341, 0.09708, -0.6972, -0.7103, 0.7755, -0.474, -0.4171, 0.1666, 0.6583, -0.7341, 0.7312, 0.5074, 0.4559, -0.825, 0.548, 0.1381, 0.1666, 0.6583, -0.7341, -0.6338, -0.394, -0.6657, 0.09708, -0.6972, -0.7103, 0.1666, 0.6583, -0.7341, 0.7755, -0.474, -0.4171, 0.7312, 0.5074, 0.4559, 0.1666, 0.6583, -0.7341, -0.09201, 0.8059, 0.5849, -0.09201, 0.8059, 0.5849, 0.1666, 0.6583, -0.7341, -0.825, 0.548, 0.1381, -0.6274, -0.6865, 0.3675, -0.3354, 0.5339, 0.7762, -0.9798, -0.1337, -0.1485, -0.5814, 0.6366, -0.5067, -0.3354, 0.5339, 0.7762, 0.3579, 0.8933, -0.2717, 0.2978, -0.5962, 0.7456, -0.3354, 0.5339, 0.7762, -0.6274, -0.6865, 0.3675, -0.9798, -0.1337, -0.1485, -0.3354, 0.5339, 0.7762, -0.5814, 0.6366, -0.5067, 0.3579, 0.8933, -0.2717, -0.3354, 0.5339, 0.7762, 0.8873, 0.2921, 0.3569, 0.8873, 0.2921, 0.3569, -0.3354, 0.5339, 0.7762, 0.2978, -0.5962, 0.7456, -0.4251, -0.7041, -0.5689, -0.7912, 0.5351, -0.296, 0.1127, -0.1381, -0.984, 0.4858, 0.6738, -0.5568, -0.7912, 0.5351, -0.296, 0.2517, 0.8612, 0.4416, -0.7178, -0.5545, 0.4211, -0.7912, 0.5351, -0.296, -0.4251, -0.7041, -0.5689, 0.1127, -0.1381, -0.984, -0.7912, 0.5351, -0.296, 0.4858, 0.6738, -0.5568, 0.2517, 0.8612, 0.4416, -0.7912, 0.5351, -0.296, -0.3028, 0.2895, 0.908, -0.3028, 0.2895, 0.908, -0.7912, 0.5351, -0.296, -0.7178, -0.5545, 0.4211, 0.7457, 0.07231, 0.6623, 0.6648, -0.5397, -0.5165, 0.6904, 0.7165, -0.09933, -0.05868, 0.5165, -0.8543, 0.6648, -0.5397, -0.5165, -0.5878, -0.15, -0.795, 0.1589, -0.6947, 0.7015, 0.6648, -0.5397, -0.5165, 0.7457, 0.07231, 0.6623, 0.6904, 0.7165, -0.09933, 0.6648, -0.5397, -0.5165, -0.05868, 0.5165, -0.8543, -0.5878, -0.15, -0.795, 0.6648, -0.5397, -0.5165, -0.5689, -0.8106, -0.1389, -0.5689, -0.8106, -0.1389, 0.6648, -0.5397, -0.5165, 0.1589, -0.6947, 0.7015, -0.9293, -0.369, -0.01595, -0.818, -0.4315, -0.3804, -0.6508, -0.4438, -0.616, -0.2696, -0.5077, -0.8183, 0.07061, -0.6449, -0.761, 0.4685, -0.7367, -0.4876, 0.5702, -0.8214, 0.01598, 0.4049, -0.7699, 0.4932, 0.07365, -0.6793, 0.7302, -0.203, -0.5862, 0.7843, -0.6199, -0.5188, 0.5887, -0.7979, -0.4491, 0.4022])] * 3)])

# ---- objects
ob_circle_circle_000 = bpy.data.objects.new('Circle_Circle.000', me_circle_circle_000)
ob_circle_circle_001 = bpy.data.objects.new('Circle_Circle.001', me_circle_circle_001)
ob_lamp = bpy.data.objects.new('Lamp', light_lamp)
ob_camera = bpy.data.objects.new('Camera', cam_camera)

# ---- transforms, parenting, visibility, modifiers, constraints
ob_circle_circle_000.location = (0.02797, -1.47e-08, 0.0641)
ob_circle_circle_000.rotation_euler = (1.571, -0.0, 0.0)
ob_circle_circle_000.lineart.crease_threshold = 0.0
ob_circle_circle_001.location = (0.02882, 0.002243, 0.07051)
ob_circle_circle_001.rotation_euler = (1.571, -0.0, 0.0)
ob_circle_circle_001.lineart.crease_threshold = 0.0
ob_lamp.location = (4.076, 1.005, 5.904)
ob_lamp.rotation_euler = (0.6503, 0.05522, 1.866)
ob_lamp.lock_rotations_4d = False
ob_lamp.empty_display_type = 'ARROWS'
ob_lamp.color = (0.0, 0.0, 0.0, 0.0)
ob_lamp.lineart.crease_threshold = 0.0
ob_camera.location = (7.481, -6.508, 5.344)
ob_camera.rotation_euler = (1.109, 0.0, 0.8149)
ob_camera.lock_rotations_4d = False
ob_camera.empty_display_type = 'ARROWS'
ob_camera.color = (0.0, 0.0, 0.0, 0.0)
ob_camera.display_type = 'WIRE'
ob_camera.lineart.crease_threshold = 0.0

# ---- collection membership
col_collection_1.objects.link(ob_circle_circle_000)
col_collection_1.objects.link(ob_circle_circle_001)
col_collection_1.objects.link(ob_lamp)
col_collection_1.objects.link(ob_camera)

# ---- scene / render settings (as saved in the file)
scene.camera = ob_camera
scene.frame_start = 1; scene.frame_end = 60; scene.frame_set(1)
scene.render.engine = 'BLENDER_EEVEE_NEXT'
scene.render.resolution_percentage = 50
scene.render.dither_intensity = 0.0
scene.cycles.use_denoising = False
scene.cycles.samples = 128
scene.cycles.sampling_pattern = 'TABULATED_SOBOL'
scene.cycles.use_adaptive_sampling = False
scene.cycles.use_light_tree = False
scene.cycles.blur_glossy = 0.0
scene.cycles.sample_clamp_indirect = 0.0
scene.view_settings.view_transform = 'Standard'
bpy.context.view_layer.update()
